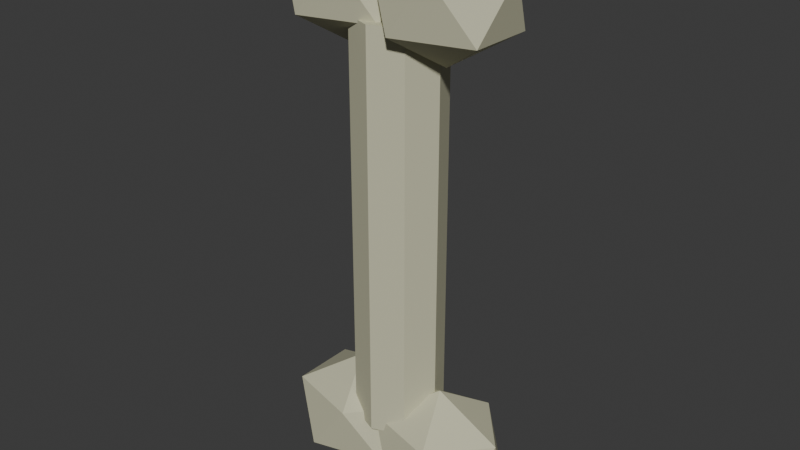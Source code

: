 # Source: SH10_Bone.blend  (saved by Blender 5.2.44; exported with 4.5.12 LTS)
import bpy
from mathutils import Matrix  # noqa: F401  (used for matrix-valued properties, if any)

bpy.ops.wm.read_factory_settings(use_empty=True)
scene = bpy.context.scene
scene.name = 'Scene'

# ---- collections
col_collection = bpy.data.collections.new('Collection'); scene.collection.children.link(col_collection)

# ---- materials (node trees are filled in below, after node groups)
mat_sh10_bone_bone = bpy.data.materials.new('SH10_Bone_Bone')
mat_sh10_bone_bone.diffuse_color = (0.58, 0.57, 0.4, 1.0)

# ---- material node trees
mat_sh10_bone_bone.use_nodes = True; mat_sh10_bone_bone.node_tree.nodes.clear()
_N = mat_sh10_bone_bone.node_tree.nodes; _L = mat_sh10_bone_bone.node_tree.links
n0 = _N.new('ShaderNodeBsdfPrincipled'); n0.name = 'Principled BSDF'; n0.location = (-200, 100)
n0.inputs[0].default_value = (0.58, 0.57, 0.4, 1.0)
n0.inputs[2].default_value = 0.8
n0.inputs[10].default_value = 0.005
n1 = _N.new('ShaderNodeOutputMaterial'); n1.name = 'Material Output'; n1.location = (200, 100)
_L.new(n0.outputs[0], n1.inputs[0])
n1.is_active_output = True

# ---- world
world_world = bpy.data.worlds.new('World'); scene.world = world_world
world_world.use_nodes = True; world_world.node_tree.nodes.clear()
_N = world_world.node_tree.nodes; _L = world_world.node_tree.links
n0 = _N.new('ShaderNodeOutputWorld'); n0.name = 'World Output'; n0.location = (200, 100)
n1 = _N.new('ShaderNodeBackground'); n1.name = 'Background'; n1.location = (-200, 100)
n1.inputs[0].default_value = (0.05088, 0.05088, 0.05088, 1.0)
_L.new(n1.outputs[0], n0.inputs[0])
n0.is_active_output = True
world_world.color = (0.05088, 0.05088, 0.05088)
world_world.sun_shadow_jitter_overblur = 0.0

# ---- meshes
me_cone_456 = bpy.data.meshes.new('Cone.456')
me_cone_456.from_pydata([(1.057e-08, -0.07, 0.15), (1.057e-08, -0.07, 0.8), (-0.0495, -0.0495, 0.15), (-0.0495, -0.0495, 0.8), (-0.07, -1.057e-08, 0.15), (-0.07, -1.057e-08, 0.8), (-0.0495, 0.0495, 0.15), (-0.0495, 0.0495, 0.8), (-1.057e-08, 0.07, 0.15), (-1.057e-08, 0.07, 0.8), (0.0495, 0.0495, 0.15), (0.0495, 0.0495, 0.8), (0.07, 1.057e-08, 0.15), (0.07, 1.057e-08, 0.8), (0.0495, -0.0495, 0.15), (0.0495, -0.0495, 0.8), (-0.08, 0.0, 0.02), (0.006832, -0.05257, 0.07528), (-0.1132, -0.08506, 0.07528), (-0.1873, 0.0, 0.07528), (-0.1132, 0.08506, 0.07528), (0.006832, 0.05257, 0.07528), (-0.04683, -0.08506, 0.1647), (-0.1668, -0.05257, 0.1647), (-0.1668, 0.05257, 0.1647), (-0.04683, 0.08506, 0.1647), (0.02733, -4.441e-16, 0.1647), (-0.08, 0.0, 0.22), (0.08, 0.0, 0.02), (0.1668, -0.05257, 0.07528), (0.04683, -0.08506, 0.07528), (-0.02733, 4.441e-16, 0.07528), (0.04683, 0.08506, 0.07528), (0.1668, 0.05257, 0.07528), (0.1132, -0.08506, 0.1647), (-0.006832, -0.05257, 0.1647), (-0.006832, 0.05257, 0.1647), (0.1132, 0.08506, 0.1647), (0.1873, 0.0, 0.1647), (0.08, 0.0, 0.22), (-0.08, 0.0, 0.74), (0.006832, -0.05257, 0.7953), (-0.1132, -0.08506, 0.7953), (-0.1873, 0.0, 0.7953), (-0.1132, 0.08506, 0.7953), (0.006832, 0.05257, 0.7953), (-0.04683, -0.08506, 0.8847), (-0.1668, -0.05257, 0.8847), (-0.1668, 0.05257, 0.8847), (-0.04683, 0.08506, 0.8847), (0.02733, -4.441e-16, 0.8847), (-0.08, 0.0, 0.94), (0.08, 0.0, 0.74), (0.1668, -0.05257, 0.7953), (0.04683, -0.08506, 0.7953), (-0.02733, 4.441e-16, 0.7953), (0.04683, 0.08506, 0.7953), (0.1668, 0.05257, 0.7953), (0.1132, -0.08506, 0.8847), (-0.006832, -0.05257, 0.8847), (-0.006832, 0.05257, 0.8847), (0.1132, 0.08506, 0.8847), (0.1873, 0.0, 0.8847), (0.08, 0.0, 0.94)], [], [(0, 1, 3, 2), (2, 3, 5, 4), (4, 5, 7, 6), (6, 7, 9, 8), (8, 9, 11, 10), (10, 11, 13, 12), (3, 1, 15, 13, 11, 9, 7, 5), (12, 13, 15, 14), (14, 15, 1, 0), (0, 2, 4, 6, 8, 10, 12, 14), (16, 17, 18), (17, 16, 21), (16, 18, 19), (16, 19, 20), (16, 20, 21), (17, 21, 26), (18, 17, 22), (19, 18, 23), (20, 19, 24), (21, 20, 25), (17, 26, 22), (18, 22, 23), (19, 23, 24), (20, 24, 25), (21, 25, 26), (22, 26, 27), (23, 22, 27), (24, 23, 27), (25, 24, 27), (26, 25, 27), (28, 29, 30), (29, 28, 33), (28, 30, 31), (28, 31, 32), (28, 32, 33), (29, 33, 38), (30, 29, 34), (31, 30, 35), (32, 31, 36), (33, 32, 37), (29, 38, 34), (30, 34, 35), (31, 35, 36), (32, 36, 37), (33, 37, 38), (34, 38, 39), (35, 34, 39), (36, 35, 39), (37, 36, 39), (38, 37, 39), (40, 41, 42), (41, 40, 45), (40, 42, 43), (40, 43, 44), (40, 44, 45), (41, 45, 50), (42, 41, 46), (43, 42, 47), (44, 43, 48), (45, 44, 49), (41, 50, 46), (42, 46, 47), (43, 47, 48), (44, 48, 49), (45, 49, 50), (46, 50, 51), (47, 46, 51), (48, 47, 51), (49, 48, 51), (50, 49, 51), (52, 53, 54), (53, 52, 57), (52, 54, 55), (52, 55, 56), (52, 56, 57), (53, 57, 62), (54, 53, 58), (55, 54, 59), (56, 55, 60), (57, 56, 61), (53, 62, 58), (54, 58, 59), (55, 59, 60), (56, 60, 61), (57, 61, 62), (58, 62, 63), (59, 58, 63), (60, 59, 63), (61, 60, 63), (62, 61, 63)])
_uv = me_cone_456.uv_layers.new(name='UVMap')
_uv.uv.foreach_set('vector', [0.1964, 0.6647, 0.1964, 0.0, 0.234, 0.0002797, 0.234, 0.665, 0.234, 0.665, 0.234, 0.0002797, 0.2887, 0.0002911, 0.2887, 0.665, 0.0, 0.665, 0.0, 0.0002852, 0.04398, 0.0, 0.04398, 0.6647, 0.04398, 0.6647, 0.04398, 0.0, 0.09819, 6.974e-05, 0.09819, 0.6648, 0.2887, 0.665, 0.2887, 0.0002911, 0.3263, 1.134e-05, 0.3263, 0.6647, 0.3263, 0.6647, 0.3263, 1.134e-05, 0.3811, 0.0, 0.3811, 0.6647, 0.3811, 0.7504, 0.4164, 0.715, 0.4663, 0.7188, 0.5015, 0.7597, 0.5015, 0.8137, 0.4663, 0.8492, 0.4164, 0.8453, 0.3811, 0.8045, 0.09819, 0.6647, 0.09819, 0.0, 0.1422, 0.0002852, 0.1422, 0.665, 0.1422, 0.665, 0.1422, 0.0002852, 0.1964, 0.0002155, 0.1964, 0.6649, 0.6398, 0.8492, 0.5899, 0.8453, 0.5546, 0.8045, 0.5546, 0.7504, 0.5899, 0.715, 0.6398, 0.7188, 0.675, 0.7597, 0.675, 0.8137, 0.439, 0.643, 0.5546, 0.6209, 0.4883, 0.715, 0.5546, 0.6209, 0.439, 0.643, 0.4883, 0.5362, 0.439, 0.643, 0.4883, 0.715, 0.3811, 0.6884, 0.439, 0.643, 0.3811, 0.6884, 0.3811, 0.5779, 0.439, 0.643, 0.3811, 0.5779, 0.4883, 0.5362, 0.9118, 0.6034, 0.9113, 0.7039, 0.82, 0.6459, 0.3802, 0.6953, 0.3802, 0.8177, 0.2888, 0.7533, 0.82, 0.2591, 0.82, 0.1508, 0.9113, 0.2012, 0.7287, 0.5058, 0.7281, 0.396, 0.82, 0.4414, 0.7281, 0.594, 0.7287, 0.5058, 0.82, 0.5638, 0.3802, 0.8177, 0.2883, 0.863, 0.2888, 0.7533, 0.3802, 0.6953, 0.2888, 0.7533, 0.2883, 0.665, 0.82, 0.2591, 0.9113, 0.2012, 0.9118, 0.3017, 0.7287, 0.5058, 0.82, 0.4414, 0.82, 0.5638, 0.9113, 0.7039, 0.82, 0.7542, 0.82, 0.6459, 0.6208, 0.3575, 0.7281, 0.384, 0.6701, 0.4294, 0.5546, 0.4515, 0.6208, 0.3575, 0.6701, 0.4294, 0.6208, 0.5362, 0.5546, 0.4515, 0.6701, 0.4294, 0.7281, 0.4945, 0.6208, 0.5362, 0.6701, 0.4294, 0.7281, 0.384, 0.7281, 0.4945, 0.6701, 0.4294, 0.6701, 0.643, 0.6208, 0.5362, 0.7281, 0.5779, 0.6208, 0.5362, 0.6701, 0.643, 0.5546, 0.6209, 0.6701, 0.643, 0.7281, 0.5779, 0.7281, 0.6884, 0.6701, 0.643, 0.7281, 0.6884, 0.6208, 0.715, 0.6701, 0.643, 0.6208, 0.715, 0.5546, 0.6209, 0.4729, 0.8492, 0.4724, 0.9497, 0.3811, 0.8917, 0.1838, 0.6953, 0.1838, 0.8177, 0.09247, 0.7533, 0.82, 0.4099, 0.82, 0.3017, 0.9113, 0.352, 0.197, 0.7748, 0.1964, 0.665, 0.2883, 0.7104, 0.1964, 0.863, 0.197, 0.7748, 0.2883, 0.8328, 0.1838, 0.8177, 0.09189, 0.863, 0.09247, 0.7533, 0.1838, 0.6953, 0.09247, 0.7533, 0.09189, 0.665, 0.82, 0.4099, 0.9113, 0.352, 0.9118, 0.4525, 0.197, 0.7748, 0.2883, 0.7104, 0.2883, 0.8328, 0.4724, 0.9497, 0.3811, 1.0, 0.3811, 0.8917, 0.3811, 0.3158, 0.3811, 0.2053, 0.439, 0.2507, 0.4883, 0.3575, 0.3811, 0.3158, 0.439, 0.2507, 0.5546, 0.2728, 0.4883, 0.3575, 0.439, 0.2507, 0.4883, 0.1787, 0.5546, 0.2728, 0.439, 0.2507, 0.3811, 0.2053, 0.4883, 0.1787, 0.439, 0.2507, 0.4966, 0.4643, 0.4473, 0.3575, 0.5546, 0.3992, 0.4473, 0.3575, 0.4966, 0.4643, 0.3811, 0.4422, 0.4966, 0.4643, 0.5546, 0.3992, 0.5546, 0.5097, 0.4966, 0.4643, 0.5546, 0.5097, 0.4473, 0.5362, 0.4966, 0.4643, 0.4473, 0.5362, 0.3811, 0.4422, 0.9118, 0.7542, 0.9113, 0.8547, 0.82, 0.7968, 0.82, 0.6243, 0.82, 0.7467, 0.7287, 0.6823, 0.82, 0.1083, 0.82, 8.541e-09, 0.9113, 0.05032, 0.7287, 0.1097, 0.7281, -6.1e-09, 0.82, 0.04536, 0.7281, 0.198, 0.7287, 0.1097, 0.82, 0.1677, 0.82, 0.7467, 0.7281, 0.792, 0.7287, 0.6823, 0.82, 0.6243, 0.7287, 0.6823, 0.7281, 0.594, 0.82, 0.1083, 0.9113, 0.05032, 0.9118, 0.1508, 0.7287, 0.1097, 0.82, 0.04536, 0.82, 0.1677, 0.9113, 0.8547, 0.82, 0.905, 0.82, 0.7968, 0.5546, 0.137, 0.5546, 0.02655, 0.6125, 0.07192, 0.6618, 0.1787, 0.5546, 0.137, 0.6125, 0.07192, 0.7281, 0.09406, 0.6618, 0.1787, 0.6125, 0.07192, 0.6618, -3.164e-08, 0.7281, 0.09406, 0.6125, 0.07192, 0.5546, 0.02655, 0.6618, -3.164e-08, 0.6125, 0.07192, 0.439, 0.1068, 0.5546, 0.08468, 0.4883, 0.1787, 0.5546, 0.08468, 0.439, 0.1068, 0.4883, 3.188e-08, 0.439, 0.1068, 0.4883, 0.1787, 0.3811, 0.1522, 0.439, 0.1068, 0.3811, 0.1522, 0.3811, 0.04172, 0.439, 0.1068, 0.3811, 0.04172, 0.4883, 3.188e-08, 0.9118, 0.4525, 0.9113, 0.553, 0.82, 0.4951, 0.82, 0.2283, 0.82, 0.3507, 0.7287, 0.2863, 0.7281, 0.9003, 0.7281, 0.792, 0.8194, 0.8424, 0.0005818, 0.7748, 1.027e-07, 0.665, 0.09189, 0.7104, 1.076e-07, 0.863, 0.0005818, 0.7748, 0.09189, 0.8328, 0.82, 0.3507, 0.7281, 0.396, 0.7287, 0.2863, 0.82, 0.2283, 0.7287, 0.2863, 0.7281, 0.198, 0.7281, 0.9003, 0.8194, 0.8424, 0.8199, 0.9429, 0.0005818, 0.7748, 0.09189, 0.7104, 0.09189, 0.8328, 0.9113, 0.553, 0.82, 0.6034, 0.82, 0.4951, 0.6208, 0.1787, 0.7281, 0.2053, 0.6701, 0.2507, 0.5546, 0.2728, 0.6208, 0.1787, 0.6701, 0.2507, 0.6208, 0.3575, 0.5546, 0.2728, 0.6701, 0.2507, 0.7281, 0.3158, 0.6208, 0.3575, 0.6701, 0.2507, 0.7281, 0.2053, 0.7281, 0.3158, 0.6701, 0.2507])
me_cone_456.materials.append(mat_sh10_bone_bone)
me_cone_456.update()

# ---- objects
ob_sh10_bone = bpy.data.objects.new('SH10_Bone', me_cone_456)

# ---- transforms, parenting, visibility, modifiers, constraints
ob_sh10_bone.location = (0.0, 0.0, 0.0)

# ---- collection membership
col_collection.objects.link(ob_sh10_bone)

# ---- scene / render settings (as saved in the file)
scene.frame_start = 1; scene.frame_end = 25; scene.frame_set(1)
scene.render.engine = 'BLENDER_EEVEE_NEXT'
scene.render.bake_bias = 0.0
scene.render.bake_samples = 0
scene.render.compositor_device = 'GPU'
scene.eevee.use_volume_custom_range = False
scene.eevee.fast_gi_thickness_near = 0.1
scene.eevee.fast_gi_thickness_far = 0.0
scene.eevee.ray_tracing_options.screen_trace_thickness = 0.1
bpy.context.view_layer.update()

# ---- added for rendering (the .blend has no active camera and no usable light): camera, sun
cam_auto = bpy.data.cameras.new('AutoCamera')
cam_auto.lens = 50.0
cam_auto.sensor_width = 36.0
cam_auto.clip_end = 1000.0
ob_auto_camera = bpy.data.objects.new('AutoCamera', cam_auto)
scene.collection.objects.link(ob_auto_camera)
ob_auto_camera.location = (0.932466, -1.11896, 1.22597)
ob_auto_camera.rotation_euler = (1.09748, -7.21219e-08, 0.694738)
scene.camera = ob_auto_camera
light_auto_sun = bpy.data.lights.new('AutoSun', 'SUN')
light_auto_sun.energy = 3.0
light_auto_sun.angle = 0.0523599
ob_auto_sun = bpy.data.objects.new('AutoSun', light_auto_sun)
scene.collection.objects.link(ob_auto_sun)
ob_auto_sun.rotation_euler = (0.872665, 0.174533, 0.523599)
bpy.context.view_layer.update()
